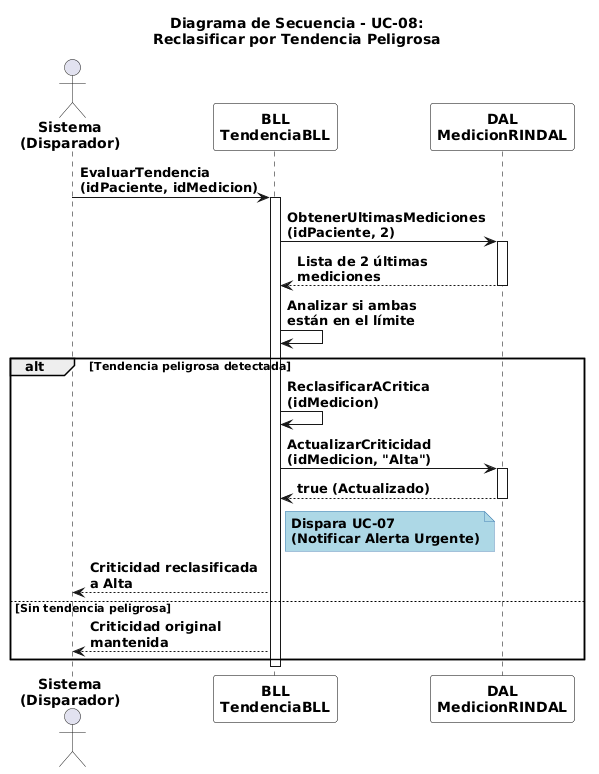

The diagram above was rendered by PlantUML. Its source (embedded in the PNG):
@startuml
title **Diagrama de Secuencia - UC-08:**\n**Reclasificar por Tendencia Peligrosa**
skinparam linetype polyline

skinparam actor {
  FontStyle bold
}

skinparam participant {
  BackgroundColor White
  BorderColor Black
  FontStyle bold
}

skinparam arrow {
  FontStyle bold
}

skinparam note {
  BackgroundColor LightBlue
  BorderColor SteelBlue
  FontStyle bold
}

skinparam sequence {
  LifeLineBorderColor Black
  LifeLineBackgroundColor White
  GroupFontStyle bold
  GroupHeaderFontStyle bold
  GroupBorderColor Black
}

actor "**Sistema**\n**(Disparador)**" as Sys
participant "**BLL**\n**TendenciaBLL**" as BLL
participant "**DAL**\n**MedicionRINDAL**" as DAL

Sys -> BLL : **EvaluarTendencia**\n**(idPaciente, idMedicion)**
activate BLL

BLL -> DAL : **ObtenerUltimasMediciones**\n**(idPaciente, 2)**
activate DAL
DAL --> BLL : **Lista de 2 últimas**\n**mediciones**
deactivate DAL

BLL -> BLL : **Analizar si ambas**\n**están en el límite**

alt **Tendencia peligrosa detectada**
  BLL -> BLL : **ReclasificarACritica**\n**(idMedicion)**
  
  BLL -> DAL : **ActualizarCriticidad**\n**(idMedicion, "Alta")**
  activate DAL
  DAL --> BLL : **true (Actualizado)**
  deactivate DAL
  
  note right of BLL
    **Dispara UC-07**
    **(Notificar Alerta Urgente)**
  end note
  
  BLL --> Sys : **Criticidad reclasificada**\n**a Alta**
else **Sin tendencia peligrosa**
  BLL --> Sys : **Criticidad original**\n**mantenida**
end

deactivate BLL
@enduml